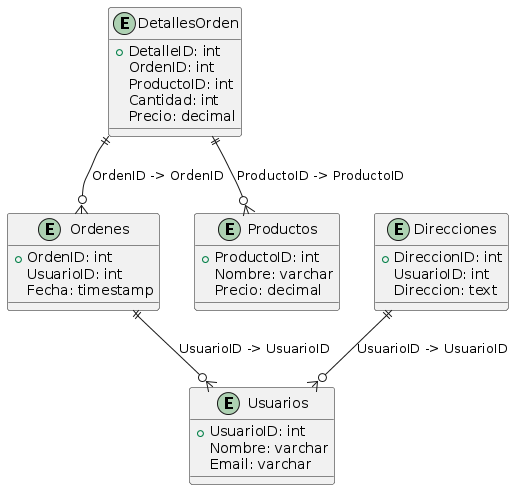

The diagram above was rendered by PlantUML. Its source (embedded in the PNG):
@startuml
entity DetallesOrden {
  + DetalleID: int
  OrdenID: int
  ProductoID: int
  Cantidad: int
  Precio: decimal
}

entity Direcciones {
  + DireccionID: int
  UsuarioID: int
  Direccion: text
}

entity Ordenes {
  + OrdenID: int
  UsuarioID: int
  Fecha: timestamp
}

entity Productos {
  + ProductoID: int
  Nombre: varchar
  Precio: decimal
}

entity Usuarios {
  + UsuarioID: int
  Nombre: varchar
  Email: varchar
}

Ordenes ||--o{ Usuarios : "UsuarioID -> UsuarioID"
Direcciones ||--o{ Usuarios : "UsuarioID -> UsuarioID"
DetallesOrden ||--o{ Ordenes : "OrdenID -> OrdenID"
DetallesOrden ||--o{ Productos : "ProductoID -> ProductoID"
@enduml